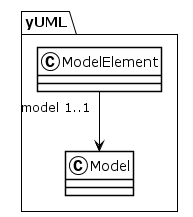

The diagram above was rendered by PlantUML. Its source (embedded in the PNG):
@startuml
!theme plain
package yUML {
class ModelElement {
}
ModelElement "model 1..1" --> Model
class Model {
}
}
@enduml